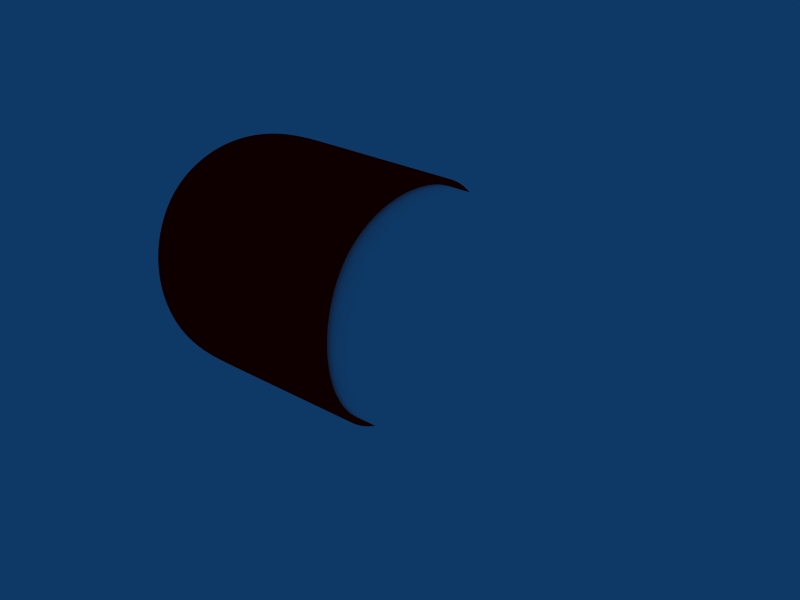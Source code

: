 # Source: pilule.blend  (saved by Blender 2.64.0; exported with 4.5.12 LTS)
import bpy
from mathutils import Matrix  # noqa: F401  (used for matrix-valued properties, if any)

bpy.ops.wm.read_factory_settings(use_empty=True)
scene = bpy.context.scene
scene.name = 'Scene'

# ---- collections
col_collection_1 = bpy.data.collections.new('Collection 1'); scene.collection.children.link(col_collection_1)

# ---- materials (node trees are filled in below, after node groups)
mat_material = bpy.data.materials.new('Material')
mat_material.alpha_threshold = 0.0
mat_material.diffuse_color = (1.0, 0.0, 0.0, 1.0)
mat_material.roughness = 0.5
mat_material.line_color = (0.0, 0.0, 0.0, 1.0)
mat_material_002 = bpy.data.materials.new('Material.002')
mat_material_002.alpha_threshold = 0.0
mat_material_002.diffuse_color = (1.0, 1.0, 1.0, 1.0)
mat_material_002.roughness = 0.5
mat_material_002.line_color = (0.0, 0.0, 0.0, 1.0)

# ---- material node trees

# ---- world
world_world = bpy.data.worlds.new('World'); scene.world = world_world
world_world.color = (0.05656, 0.2208, 0.4)
world_world.use_sun_shadow = False
world_world.sun_shadow_jitter_overblur = 0.0
world_world.cycles.sampling_method = 'MANUAL'
world_world.cycles.sample_map_resolution = 256

# ---- meshes
me_cube_000 = bpy.data.meshes.new('Cube.000')
me_cube_000.from_pydata([(-1.169, 1.0, -1.0), (-1.169, -1.0, -1.0), (-2.026, -1.0, -1.0), (-2.026, 1.0, -1.0), (-1.169, 1.0, 1.0), (-1.169, -1.0, 1.0), (-2.026, -1.0, 1.0), (-2.026, 1.0, 1.0), (0.09264, -1.0, 1.0), (0.09264, 1.0, 1.0), (0.09264, -1.0, -1.0), (0.09264, 1.0, -1.0), (1.214, -0.9475, -0.9475), (1.214, 0.9475, -0.9475), (2.026, 0.9475, -0.9475), (2.026, -0.9475, -0.9475), (1.214, -0.9475, 0.9475), (1.214, 0.9475, 0.9475), (2.026, 0.9475, 0.9475), (2.026, -0.9475, 0.9475), (0.01858, 0.9475, 0.9475), (0.01858, -0.9475, 0.9475), (0.01858, 0.9475, -0.9475), (0.01858, -0.9475, -0.9475)], [], [(0, 1, 2, 3), (4, 7, 6, 5), (1, 5, 6, 2), (2, 6, 7, 3), (4, 0, 3, 7), (0, 4, 9, 11), (5, 1, 10, 8), (4, 5, 8, 9), (1, 0, 11, 10), (11, 9, 8, 10), (12, 13, 14, 15), (16, 19, 18, 17), (13, 17, 18, 14), (14, 18, 19, 15), (16, 12, 15, 19), (12, 16, 21, 23), (17, 13, 22, 20), (16, 17, 20, 21), (13, 12, 23, 22), (23, 21, 20, 22)])
me_cube_000.polygons.foreach_set('material_index', [0, 0, 0, 0, 0, 0, 0, 0, 0, 0, 1, 1, 1, 1, 1, 1, 1, 1, 1, 1])
_k = {(9, 11): 1.0, (8, 10): 1.0, (8, 9): 1.0, (10, 11): 1.0, (21, 23): 1.0, (20, 22): 1.0, (20, 21): 1.0, (22, 23): 1.0}
me_cube_000.attributes.new('crease_edge', 'FLOAT', 'EDGE').data.foreach_set('value', [_k.get((min(e.vertices), max(e.vertices)), 0.0) for e in me_cube_000.edges])
me_cube_000.materials.append(mat_material)
me_cube_000.materials.append(mat_material_002)
me_cube_000.use_remesh_preserve_volume = False
me_cube_000.use_remesh_preserve_attributes = False
me_cube_000.use_mirror_vertex_groups = False
me_cube_000.update()

# ---- objects
ob_cube_001 = bpy.data.objects.new('Cube.001', me_cube_000)

# ---- transforms, parenting, visibility, modifiers, constraints
ob_cube_001.location = (0.0, 0.0, 0.0)
ob_cube_001.rotation_euler = (1.571, -3.142, 3.142)
ob_cube_001.scale = (2.0, 2.0, 2.0)
ob_cube_001.lock_rotations_4d = False
ob_cube_001.empty_display_type = 'ARROWS'
ob_cube_001.color = (0.0, 0.0, 0.0, 1.0)
ob_cube_001.lineart.crease_threshold = 0.0
_m = ob_cube_001.modifiers.new('Subsurf', 'SUBSURF')
_m.uv_smooth = 'PRESERVE_CORNERS'
_m.levels = 6
_m.render_levels = 6
_m.show_only_control_edges = False

# ---- collection membership
col_collection_1.objects.link(ob_cube_001)

# ---- scene / render settings (as saved in the file)
scene.frame_start = 1; scene.frame_end = 250; scene.frame_set(1)
scene.render.engine = 'BLENDER_EEVEE_NEXT'
scene.render.image_settings.file_format = 'JPEG'
scene.render.image_settings.color_mode = 'RGB'
scene.render.image_settings.compression = 90
scene.render.resolution_x = 800
scene.render.resolution_y = 600
scene.render.pixel_aspect_x = 100.0
scene.render.pixel_aspect_y = 100.0
scene.render.fps = 25
scene.render.dither_intensity = 0.0
scene.render.use_compositing = False
scene.render.use_sequencer = False
scene.render.bake_margin = 2
scene.render.bake_bias = 0.0
scene.render.use_stamp_time = False
scene.render.use_stamp_date = False
scene.render.use_stamp_frame = False
scene.render.use_stamp_camera = False
scene.render.use_stamp_scene = False
scene.render.use_stamp_filename = False
scene.render.use_stamp_render_time = False
scene.render.stamp_font_size = 0
scene.cycles.use_denoising = False
scene.cycles.samples = 10
scene.cycles.sampling_pattern = 'TABULATED_SOBOL'
scene.cycles.light_sampling_threshold = 0.0
scene.cycles.use_adaptive_sampling = False
scene.cycles.use_light_tree = False
scene.cycles.blur_glossy = 0.0
scene.cycles.volume_bounces = 1
scene.cycles.pixel_filter_type = 'GAUSSIAN'
scene.cycles.sample_clamp_indirect = 0.0
scene.view_settings.view_transform = 'Raw'
bpy.context.view_layer.update()

# ---- added for rendering (the .blend has no active camera): camera
cam_auto = bpy.data.cameras.new('AutoCamera')
cam_auto.lens = 50.0
cam_auto.sensor_width = 36.0
cam_auto.clip_end = 1000.0
ob_auto_camera = bpy.data.objects.new('AutoCamera', cam_auto)
scene.collection.objects.link(ob_auto_camera)
ob_auto_camera.location = (9.14479, -10.9737, 7.31583)
ob_auto_camera.rotation_euler = (1.09748, -7.21219e-08, 0.694738)
scene.camera = ob_auto_camera
bpy.context.view_layer.update()
